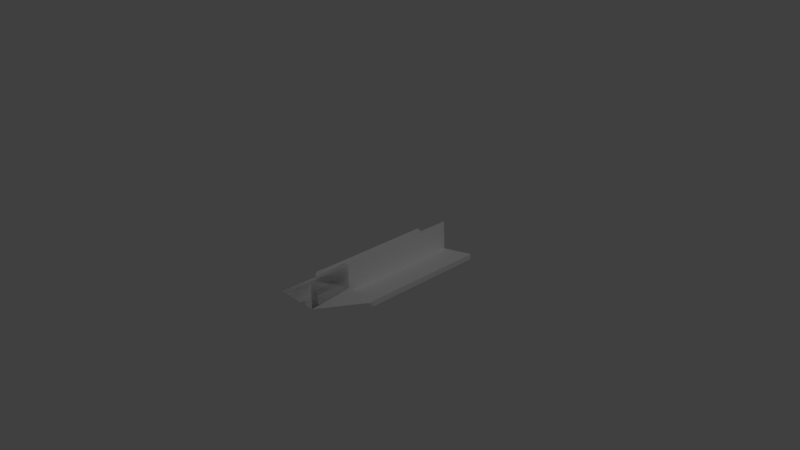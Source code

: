 # Source: PaperPlane2.blend  (saved by Blender 2.79.0; exported with 4.5.12 LTS)
import bpy
from mathutils import Matrix  # noqa: F401  (used for matrix-valued properties, if any)

bpy.ops.wm.read_factory_settings(use_empty=True)
scene = bpy.context.scene
scene.name = 'Scene'

# ---- collections
col_collection_1 = bpy.data.collections.new('Collection 1'); scene.collection.children.link(col_collection_1)

# ---- materials (node trees are filled in below, after node groups)
mat_material_001 = bpy.data.materials.new('Material.001')
mat_material_001.alpha_threshold = 0.0
mat_material_001.use_transparent_shadow = False
mat_material_001.preview_render_type = 'FLAT'
mat_material_001.diffuse_color = (1.0, 1.0, 1.0, 1.0)
mat_material_001.roughness = 0.5

# ---- material node trees

# ---- world
world_world = bpy.data.worlds.new('World'); scene.world = world_world
world_world.color = (0.05088, 0.05088, 0.05088)
world_world.use_sun_shadow = False
world_world.sun_shadow_jitter_overblur = 0.0
world_world.cycles.sampling_method = 'MANUAL'

# ---- cameras
cam_camera = bpy.data.cameras.new('Camera')
cam_camera.clip_end = 100.0
cam_camera.lens = 35.0
cam_camera.sensor_width = 32.0
cam_camera.sensor_height = 18.0
cam_camera.ortho_scale = 7.314
cam_camera.dof.focus_distance = 0.0
cam_camera.dof.aperture_fstop = 128.0

# ---- lights
light_lamp = bpy.data.lights.new('Lamp', 'POINT')
light_lamp.transmission_factor = 0.0
light_lamp.cutoff_distance = 30.0
light_lamp.energy = 100.0
light_lamp.shadow_buffer_clip_start = 1.001
light_lamp.shadow_soft_size = 0.1
light_lamp.shadow_maximum_resolution = 0.006
light_lamp.use_absolute_resolution = True

# ---- meshes
me_plane = bpy.data.meshes.new('Plane')
me_plane.from_pydata([(-1.0, -0.4204, 0.4908), (0.2768, 0.001233, 0.02626), (-0.9998, -0.3603, -0.5401), (0.2772, -0.0002138, -0.02515), (-1.0, -0.4113, -0.05416), (-1.0, 1.156e-10, 8.529e-10), (-1.0, -0.4149, -1.11e-16), (0.7001, -0.002905, 0.01599), (1.0, -3.577e-07, -3.588e-08), (0.7003, -0.004005, -0.01428), (0.7006, -0.4128, -0.05307), (0.2807, -0.4251, 0.4864), (0.7016, -0.4149, 1.863e-09), (0.2786, -0.3603, -0.54), (1.0, -3.542e-07, -7.138e-08), (0.7016, -0.4149, 1.863e-09), (0.3012, -0.3968, 0.4891), (0.2722, -0.3442, 0.01403), (0.2828, -0.4156, 1.405e-09), (0.2807, -0.3431, -0.06058), (0.2691, -0.4122, -0.05426), (0.3422, -0.275, -0.5308), (-0.9998, -0.2719, -0.5287), (0.342, -0.3407, 0.4946), (-1.0, -0.3401, 0.4988), (0.3405, -0.2732, -0.5309), (0.2787, -0.2828, -0.5306), (0.3404, -0.3429, 0.4944), (0.2796, -0.3446, 0.5043), (-0.9996, -0.3621, -0.5398), (-0.9998, -0.4094, -0.054), (0.7008, -0.4109, -0.05291), (0.2787, -0.3625, -0.544), (0.2693, -0.4103, -0.05411), (0.3424, -0.2751, -0.5327), (-0.9996, -0.2738, -0.5283), (0.3407, -0.2774, -0.533), (-1.0, -0.4179, 0.4896), (-0.9999, -0.4132, -0.05622), (-0.9999, -0.001833, -0.002066), (-0.9999, -0.4167, -0.002066), (1.0, -0.001833, -0.002066), (0.7007, -0.4147, -0.05513), (0.2807, -0.4226, 0.4851), (0.7017, -0.4167, -0.002066), (0.3013, -0.3944, 0.4879), (0.2723, -0.346, 0.01196), (0.2828, -0.4174, -0.002066), (0.2807, -0.345, -0.06265), (0.3423, -0.2768, -0.5329), (0.342, -0.3382, 0.4933), (-0.9999, -0.3376, 0.4976), (0.3406, -0.2761, -0.5351), (0.2788, -0.2669, -0.5322), (0.3404, -0.3404, 0.4931), (0.2796, -0.3323, 0.494), (0.2768, 0.001233, 0.02626), (0.2772, -0.0002138, -0.02515), (0.7001, -0.002905, 0.01599), (1.0, -3.577e-07, -3.588e-08), (0.7003, -0.004005, -0.01428), (0.7006, -0.4128, -0.05307), (0.7016, -0.4149, 1.863e-09), (0.2722, -0.3442, 0.01403), (0.2807, -0.3431, -0.06058), (-0.9998, -0.3603, -0.5401), (0.2786, -0.3603, -0.54), (0.3422, -0.275, -0.5308), (-0.9998, -0.2719, -0.5287), (0.3405, -0.2732, -0.5309), (0.2787, -0.2828, -0.5306), (-0.9996, -0.3621, -0.5398), (0.2787, -0.3625, -0.544), (0.3424, -0.2751, -0.5327), (-0.9996, -0.2738, -0.5283), (0.3407, -0.2774, -0.533), (-0.9998, -0.3603, -0.5401), (0.2786, -0.3603, -0.54), (0.3422, -0.275, -0.5308), (-0.9998, -0.2719, -0.5287), (0.3405, -0.2732, -0.5309), (0.2787, -0.2828, -0.5306)], [(14, 15)], [(4, 20, 10), (0, 24, 23, 27, 16, 11), (6, 5, 8, 12), (5, 4, 10, 8), (8, 7, 12), (10, 9, 8), (13, 26, 25), (12, 17, 28, 27, 23), (17, 12, 7, 1), (6, 12, 18), (19, 3, 9, 10), (20, 4, 22, 21, 10), (22, 2, 13, 25, 21), (24, 6, 18, 12, 23), (26, 19, 10, 21, 25), (28, 11, 16, 27), (33, 31, 34, 35, 30), (35, 34, 36, 32, 29), (37, 43, 45, 54, 50, 51), (40, 44, 41, 39), (39, 41, 42, 38), (44, 50, 54, 55, 46), (51, 50, 44, 47, 40), (53, 52, 49, 42, 48), (59, 62, 58), (61, 59, 60), (63, 56, 58, 62), (64, 61, 60, 57), (66, 69, 70), (68, 67, 69, 66, 65), (74, 71, 72, 75, 73), (77, 81, 80), (79, 76, 77, 80, 78)])
me_plane.materials.append(mat_material_001)
me_plane.use_remesh_preserve_volume = False
me_plane.use_remesh_preserve_attributes = False
me_plane.use_mirror_vertex_groups = False
me_plane.update()
me_plane.normals_split_custom_set([tuple(v) for v in zip(*[iter([-0.0006706, -0.9609, -0.2768, -0.0006706, -0.9609, -0.2768, -0.0006706, -0.9609, -0.2768, -0.003098, 0.09899, -0.9951, -0.003098, 0.09899, -0.9951, -0.003098, 0.09899, -0.9951, -0.003098, 0.09899, -0.9951, -0.003098, 0.09899, -0.9951, -0.003098, 0.09899, -0.9951, -9.421e-09, -4.108e-08, -1.0, -9.421e-09, -4.108e-08, -1.0, -9.421e-09, -4.108e-08, -1.0, -9.421e-09, -4.108e-08, -1.0, -0.000345, -0.1289, 0.9917, -0.000345, -0.1289, 0.9917, -0.000345, -0.1289, 0.9917, -0.000345, -0.1289, 0.9917, 0.05356, -0.03852, 0.9978, 0.05356, -0.03852, 0.9978, 0.05356, -0.03852, 0.9978, 0.04613, 0.09437, -0.9945, 0.04613, 0.09437, -0.9945, 0.04613, 0.09437, -0.9945, -0.02348, 0.1203, -0.9925, -0.02348, 0.1203, -0.9925, -0.02348, 0.1203, -0.9925, 0.1335, 0.9907, -0.02591, 0.1335, 0.9907, -0.02591, 0.1335, 0.9907, -0.02591, 0.1335, 0.9907, -0.02591, 0.1335, 0.9907, -0.02591, 0.0252, -0.03732, 0.999, 0.0252, -0.03732, 0.999, 0.0252, -0.03732, 0.999, 0.0252, -0.03732, 0.999, 1.095e-09, -7.874e-10, -1.0, 1.095e-09, -7.874e-10, -1.0, 1.095e-09, -7.874e-10, -1.0, 0.03026, 0.09835, -0.9947, 0.03026, 0.09835, -0.9947, 0.03026, 0.09835, -0.9947, 0.03026, 0.09835, -0.9947, -0.001521, -0.9603, -0.279, -0.001521, -0.9603, -0.279, -0.001521, -0.9603, -0.279, -0.001521, -0.9603, -0.279, -0.001521, -0.9603, -0.279, 0.0007013, -0.1175, 0.9931, 0.0007013, -0.1175, 0.9931, 0.0007013, -0.1175, 0.9931, 0.0007013, -0.1175, 0.9931, 0.0007013, -0.1175, 0.9931, 0.0, -0.9888, 0.1491, 0.0, -0.9888, 0.1491, 0.0, -0.9888, 0.1491, 0.0, -0.9888, 0.1491, 0.0, -0.9888, 0.1491, 0.1231, 0.9796, 0.1587, 0.1231, 0.9796, 0.1587, 0.1231, 0.9796, 0.1587, 0.1231, 0.9796, 0.1587, 0.1231, 0.9796, 0.1587, 0.164, -0.2128, 0.9632, 0.164, -0.2128, 0.9632, 0.164, -0.2128, 0.9632, 0.164, -0.2128, 0.9632, 0.001188, 0.962, 0.2732, 0.001188, 0.962, 0.2732, 0.001188, 0.962, 0.2732, 0.001188, 0.962, 0.2732, 0.001188, 0.962, 0.2732, -0.003181, 0.13, -0.9915, -0.003181, 0.13, -0.9915, -0.003181, 0.13, -0.9915, -0.003181, 0.13, -0.9915, -0.003181, 0.13, -0.9915, 0.003098, -0.09899, 0.9951, 0.003098, -0.09899, 0.9951, 0.003098, -0.09899, 0.9951, 0.003098, -0.09899, 0.9951, 0.003098, -0.09899, 0.9951, 0.003098, -0.09899, 0.9951, 9.453e-09, 4.094e-08, 1.0, 9.453e-09, 4.094e-08, 1.0, 9.453e-09, 4.094e-08, 1.0, 9.453e-09, 4.094e-08, 1.0, 0.000345, 0.1289, -0.9917, 0.000345, 0.1289, -0.9917, 0.000345, 0.1289, -0.9917, 0.000345, 0.1289, -0.9917, -0.1529, -0.9875, 0.03743, -0.1529, -0.9875, 0.03743, -0.1529, -0.9875, 0.03743, -0.1529, -0.9875, 0.03743, -0.1529, -0.9875, 0.03743, -1.156e-05, 0.9876, -0.1572, -1.156e-05, 0.9876, -0.1572, -1.156e-05, 0.9876, -0.1572, -1.156e-05, 0.9876, -0.1572, -1.156e-05, 0.9876, -0.1572, -0.1581, -0.9741, -0.1619, -0.1581, -0.9741, -0.1619, -0.1581, -0.9741, -0.1619, -0.1581, -0.9741, -0.1619, -0.1581, -0.9741, -0.1619, -0.05356, 0.03852, -0.9978, -0.05356, 0.03852, -0.9978, -0.05356, 0.03852, -0.9978, -0.04613, -0.09437, 0.9945, -0.04613, -0.09437, 0.9945, -0.04613, -0.09437, 0.9945, -0.0252, 0.03732, -0.999, -0.0252, 0.03732, -0.999, -0.0252, 0.03732, -0.999, -0.0252, 0.03732, -0.999, -0.03026, -0.09835, 0.9947, -0.03026, -0.09835, 0.9947, -0.03026, -0.09835, 0.9947, -0.03026, -0.09835, 0.9947, 0.9919, -0.124, -0.02696, 0.9919, -0.1239, -0.02694, 0.02348, -0.1203, 0.9925, -0.0007013, 0.1175, -0.9931, -0.0007013, 0.1175, -0.9931, 0.9919, -0.124, -0.02697, 0.9919, -0.1239, -0.0269, -0.0007013, 0.1175, -0.9931, 0.003181, -0.13, 0.9915, 0.003181, -0.13, 0.9915, 0.003181, -0.13, 0.9915, 0.003181, -0.13, 0.9915, 0.003181, -0.13, 0.9915, -0.8821, 0.4664, 0.06586, -0.02348, 0.1203, -0.9925, 0.3298, 0.9393, 0.09451, 0.0007013, -0.1175, 0.9931, 0.0007013, -0.1175, 0.9931, -0.4695, -0.8768, -0.1034, -0.9571, -0.2748, 0.09162, 0.0007013, -0.1175, 0.9931])] * 3)])

# ---- objects
ob_plane = bpy.data.objects.new('Plane', me_plane)
ob_lamp = bpy.data.objects.new('Lamp', light_lamp)
ob_camera = bpy.data.objects.new('Camera', cam_camera)

# ---- transforms, parenting, visibility, modifiers, constraints
ob_plane.location = (0.0, 0.0, 0.0)
ob_plane.rotation_euler = (1.52, 0.0, 1.571)
ob_plane.scale = (-1.38, 1.0, 1.0)
ob_plane.lineart.crease_threshold = 0.0
ob_lamp.location = (4.076, 1.005, 5.904)
ob_lamp.rotation_euler = (0.6503, 0.05522, 1.866)
ob_lamp.lock_rotations_4d = False
ob_lamp.empty_display_type = 'ARROWS'
ob_lamp.color = (0.0, 0.0, 0.0, 0.0)
ob_lamp.lineart.crease_threshold = 0.0
ob_camera.location = (7.481, -6.508, 5.344)
ob_camera.rotation_euler = (1.109, 0.0, 0.8149)
ob_camera.lock_rotations_4d = False
ob_camera.empty_display_type = 'ARROWS'
ob_camera.color = (0.0, 0.0, 0.0, 0.0)
ob_camera.display_type = 'WIRE'
ob_camera.lineart.crease_threshold = 0.0

# ---- collection membership
col_collection_1.objects.link(ob_plane)
col_collection_1.objects.link(ob_lamp)
col_collection_1.objects.link(ob_camera)

# ---- scene / render settings (as saved in the file)
scene.camera = ob_camera
scene.frame_start = 1; scene.frame_end = 250; scene.frame_set(106)
scene.render.engine = 'BLENDER_EEVEE_NEXT'
scene.render.resolution_percentage = 50
scene.render.dither_intensity = 0.0
scene.cycles.use_denoising = False
scene.cycles.samples = 128
scene.cycles.sampling_pattern = 'TABULATED_SOBOL'
scene.cycles.use_adaptive_sampling = False
scene.cycles.use_light_tree = False
scene.cycles.blur_glossy = 0.0
scene.cycles.sample_clamp_indirect = 0.0
scene.view_settings.view_transform = 'Standard'
bpy.context.view_layer.update()
